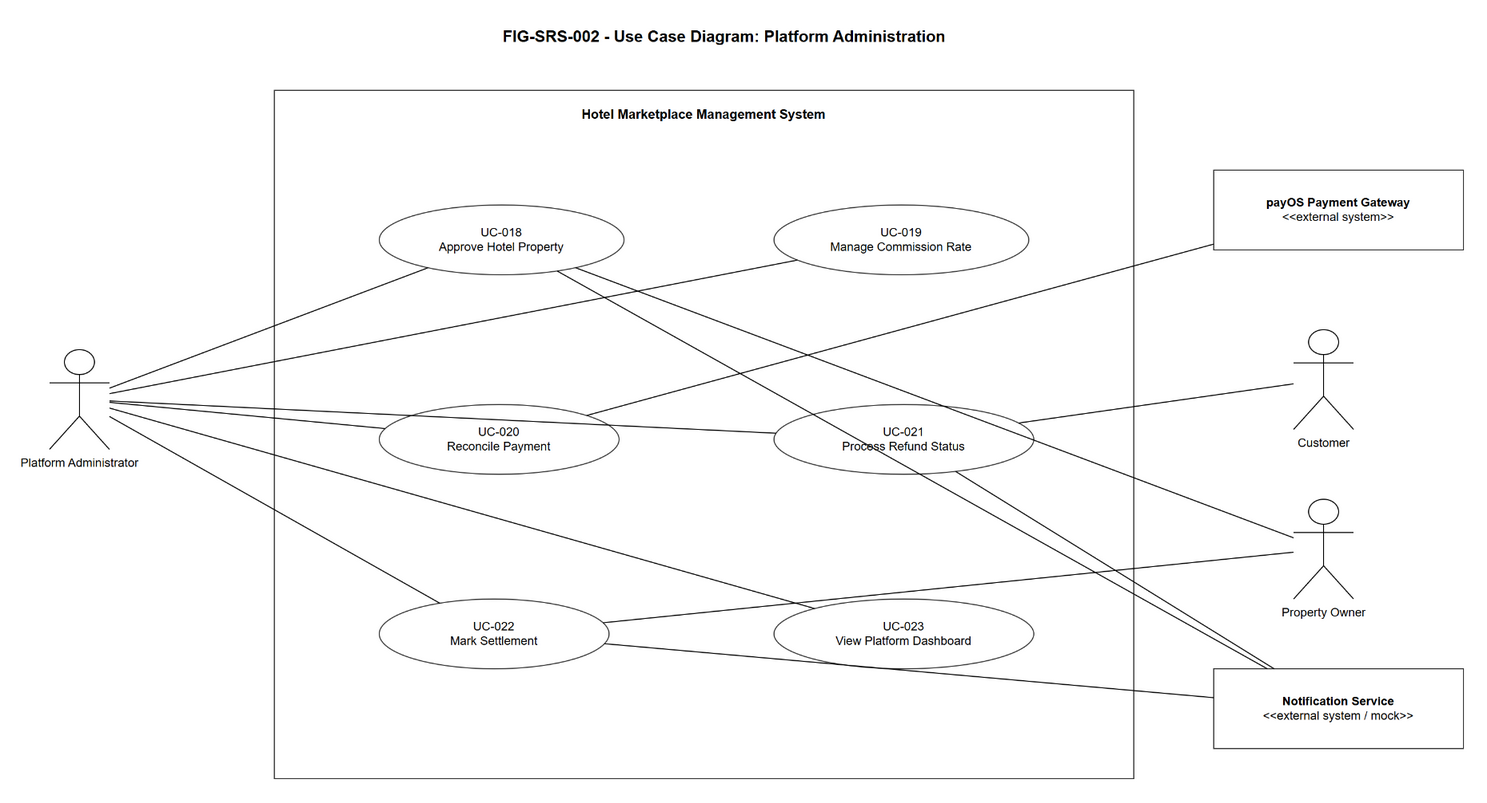

The diagram above was exported from draw.io. Its source (the exported page's mxGraphModel, read from the mxfile embedded in the PNG):
<mxGraphModel dx="1200" dy="800" grid="1" gridSize="10" guides="1" tooltips="1" connect="1" arrows="1" fold="1" page="1" pageScale="1" pageWidth="1600" pageHeight="1000" math="0" shadow="0">
  <root>
    <mxCell id="0" />
    <mxCell id="1" parent="0" />
    <mxCell id="title" value="FIG-SRS-002 - Use Case Diagram: Platform Administration" style="text;html=1;strokeColor=none;fillColor=none;fontSize=16;fontStyle=1;align=center;" vertex="1" parent="1">
      <mxGeometry x="420" y="30" width="760" height="40" as="geometry" />
    </mxCell>
    <mxCell id="boundary_platform_admin" value="Hotel Marketplace Management System" style="rounded=0;whiteSpace=wrap;html=1;fillColor=none;strokeColor=#333333;strokeWidth=1;fontSize=13;fontStyle=1;verticalAlign=top;align=center;spacingTop=10;" vertex="1" parent="1">
      <mxGeometry x="350" y="100" width="860" height="690" as="geometry" />
    </mxCell>
    <mxCell id="actor_admin" value="Platform Administrator" style="shape=umlActor;verticalLabelPosition=bottom;verticalAlign=top;html=1;outlineConnect=0;fontSize=12;" vertex="1" parent="1">
      <mxGeometry x="125" y="360" width="60" height="100" as="geometry" />
    </mxCell>
    <mxCell id="actor_payos" value="&lt;b&gt;payOS Payment Gateway&lt;/b&gt;&lt;br&gt;&amp;lt;&amp;lt;external system&amp;gt;&amp;gt;" style="rounded=0;whiteSpace=wrap;html=1;fillColor=#ffffff;strokeColor=#333333;fontSize=12;align=center;verticalAlign=middle;" vertex="1" parent="1">
      <mxGeometry x="1290" y="180" width="250" height="80" as="geometry" />
    </mxCell>
    <mxCell id="actor_customer" value="Customer" style="shape=umlActor;verticalLabelPosition=bottom;verticalAlign=top;html=1;outlineConnect=0;fontSize=12;" vertex="1" parent="1">
      <mxGeometry x="1370" y="340" width="60" height="100" as="geometry" />
    </mxCell>
    <mxCell id="actor_owner" value="Property Owner" style="shape=umlActor;verticalLabelPosition=bottom;verticalAlign=top;html=1;outlineConnect=0;fontSize=12;" vertex="1" parent="1">
      <mxGeometry x="1370" y="510" width="60" height="100" as="geometry" />
    </mxCell>
    <mxCell id="actor_notification" value="&lt;b&gt;Notification Service&lt;/b&gt;&lt;br&gt;&amp;lt;&amp;lt;external system / mock&amp;gt;&amp;gt;" style="rounded=0;whiteSpace=wrap;html=1;fillColor=#ffffff;strokeColor=#333333;fontSize=12;align=center;verticalAlign=middle;" vertex="1" parent="1">
      <mxGeometry x="1290" y="680" width="250" height="80" as="geometry" />
    </mxCell>
    <mxCell id="uc_018" value="UC-018&#10;Approve Hotel Property" style="ellipse;whiteSpace=wrap;html=1;fillColor=#ffffff;strokeColor=#333333;fontSize=12;" vertex="1" parent="boundary_platform_admin">
      <mxGeometry x="105" y="115" width="245" height="70" as="geometry" />
    </mxCell>
    <mxCell id="uc_019" value="UC-019&#10;Manage Commission Rate" style="ellipse;whiteSpace=wrap;html=1;fillColor=#ffffff;strokeColor=#333333;fontSize=12;" vertex="1" parent="boundary_platform_admin">
      <mxGeometry x="500" y="115" width="255" height="70" as="geometry" />
    </mxCell>
    <mxCell id="uc_020" value="UC-020&#10;Reconcile Payment" style="ellipse;whiteSpace=wrap;html=1;fillColor=#ffffff;strokeColor=#333333;fontSize=12;" vertex="1" parent="boundary_platform_admin">
      <mxGeometry x="105" y="315" width="240" height="70" as="geometry" />
    </mxCell>
    <mxCell id="uc_021" value="UC-021&#10;Process Refund Status" style="ellipse;whiteSpace=wrap;html=1;fillColor=#ffffff;strokeColor=#333333;fontSize=12;" vertex="1" parent="boundary_platform_admin">
      <mxGeometry x="500" y="315" width="260" height="70" as="geometry" />
    </mxCell>
    <mxCell id="uc_022" value="UC-022&#10;Mark Settlement" style="ellipse;whiteSpace=wrap;html=1;fillColor=#ffffff;strokeColor=#333333;fontSize=12;" vertex="1" parent="boundary_platform_admin">
      <mxGeometry x="105" y="510" width="230" height="70" as="geometry" />
    </mxCell>
    <mxCell id="uc_023" value="UC-023&#10;View Platform Dashboard" style="ellipse;whiteSpace=wrap;html=1;fillColor=#ffffff;strokeColor=#333333;fontSize=12;" vertex="1" parent="boundary_platform_admin">
      <mxGeometry x="500" y="510" width="260" height="70" as="geometry" />
    </mxCell>
    <mxCell id="a_admin_approve" style="endArrow=none;html=1;rounded=0;" edge="1" parent="1" source="actor_admin" target="uc_018">
      <mxGeometry relative="1" as="geometry" />
    </mxCell>
    <mxCell id="a_admin_commission" style="endArrow=none;html=1;rounded=0;" edge="1" parent="1" source="actor_admin" target="uc_019">
      <mxGeometry relative="1" as="geometry" />
    </mxCell>
    <mxCell id="a_admin_reconcile" style="endArrow=none;html=1;rounded=0;" edge="1" parent="1" source="actor_admin" target="uc_020">
      <mxGeometry relative="1" as="geometry" />
    </mxCell>
    <mxCell id="a_admin_refund" style="endArrow=none;html=1;rounded=0;" edge="1" parent="1" source="actor_admin" target="uc_021">
      <mxGeometry relative="1" as="geometry" />
    </mxCell>
    <mxCell id="a_admin_settlement" style="endArrow=none;html=1;rounded=0;" edge="1" parent="1" source="actor_admin" target="uc_022">
      <mxGeometry relative="1" as="geometry" />
    </mxCell>
    <mxCell id="a_admin_dashboard" style="endArrow=none;html=1;rounded=0;" edge="1" parent="1" source="actor_admin" target="uc_023">
      <mxGeometry relative="1" as="geometry" />
    </mxCell>
    <mxCell id="a_payos_reconcile" style="endArrow=none;html=1;rounded=0;" edge="1" parent="1" source="actor_payos" target="uc_020">
      <mxGeometry relative="1" as="geometry" />
    </mxCell>
    <mxCell id="a_customer_refund" style="endArrow=none;html=1;rounded=0;" edge="1" parent="1" source="actor_customer" target="uc_021">
      <mxGeometry relative="1" as="geometry" />
    </mxCell>
    <mxCell id="a_owner_approval" style="endArrow=none;html=1;rounded=0;" edge="1" parent="1" source="actor_owner" target="uc_018">
      <mxGeometry relative="1" as="geometry" />
    </mxCell>
    <mxCell id="a_owner_settlement" style="endArrow=none;html=1;rounded=0;" edge="1" parent="1" source="actor_owner" target="uc_022">
      <mxGeometry relative="1" as="geometry" />
    </mxCell>
    <mxCell id="a_notification_approval" style="endArrow=none;html=1;rounded=0;" edge="1" parent="1" source="actor_notification" target="uc_018">
      <mxGeometry relative="1" as="geometry" />
    </mxCell>
    <mxCell id="a_notification_refund" style="endArrow=none;html=1;rounded=0;" edge="1" parent="1" source="actor_notification" target="uc_021">
      <mxGeometry relative="1" as="geometry" />
    </mxCell>
    <mxCell id="a_notification_settlement" style="endArrow=none;html=1;rounded=0;" edge="1" parent="1" source="actor_notification" target="uc_022">
      <mxGeometry relative="1" as="geometry" />
    </mxCell>
  </root>
</mxGraphModel>